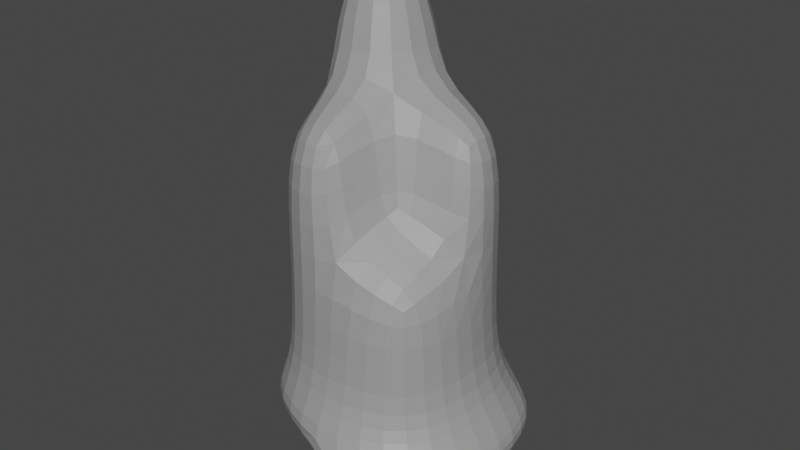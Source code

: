 # Source: rock2.blend  (saved by Blender 3.3.6; exported with 4.5.12 LTS)
import bpy
from mathutils import Matrix  # noqa: F401  (used for matrix-valued properties, if any)

bpy.ops.wm.read_factory_settings(use_empty=True)
scene = bpy.context.scene
scene.name = 'Scene'

# ---- collections
col_collection = bpy.data.collections.new('Collection'); scene.collection.children.link(col_collection)

# ---- materials (node trees are filled in below, after node groups)
mat_rock = bpy.data.materials.new('Rock')
mat_rock.use_transparent_shadow = False

# ---- material node trees
mat_rock.use_nodes = True; mat_rock.node_tree.nodes.clear()
_N = mat_rock.node_tree.nodes; _L = mat_rock.node_tree.links
n0 = _N.new('ShaderNodeBsdfPrincipled'); n0.name = 'Principled BSDF'; n0.location = (10, 300)
n0.distribution = 'GGX'
n0.subsurface_method = 'RANDOM_WALK_SKIN'
n0.inputs[0].default_value = (0.3108, 0.3108, 0.3108, 1.0)
n0.inputs[3].default_value = 1.45
n0.inputs[27].default_value = (0.0, 0.0, 0.0, 1.0)
n0.inputs[28].default_value = 1.0
n1 = _N.new('ShaderNodeOutputMaterial'); n1.name = 'Material Output'; n1.location = (300, 300)
_L.new(n0.outputs[0], n1.inputs[0])
n1.is_active_output = True

# ---- world
world_world = bpy.data.worlds.new('World'); scene.world = world_world
world_world.use_nodes = True; world_world.node_tree.nodes.clear()
_N = world_world.node_tree.nodes; _L = world_world.node_tree.links
n0 = _N.new('ShaderNodeOutputWorld'); n0.name = 'World Output'; n0.location = (300, 300)
n1 = _N.new('ShaderNodeBackground'); n1.name = 'Background'; n1.location = (10, 300)
n1.inputs[0].default_value = (0.05088, 0.05088, 0.05088, 1.0)
_L.new(n1.outputs[0], n0.inputs[0])
n0.is_active_output = True
world_world.color = (0.05088, 0.05088, 0.05088)
world_world.use_sun_shadow = False
world_world.sun_shadow_jitter_overblur = 0.0

# ---- meshes
me_plane_003 = bpy.data.meshes.new('Plane.003')
me_plane_003.from_pydata([(-0.5, -0.5, 0.07005), (0.5, -0.5, 0.07005), (-0.5, 0.5, 0.07005), (0.5, 0.5, 0.07005), (-0.5, -0.5, 0.4944), (0.5, -0.5, 0.4944), (-0.5, 0.5, 0.4944), (0.5, 0.5, 0.4944), (-0.6096, 1.863e-09, 0.02355), (4.657e-09, -0.6096, 0.02355), (0.6096, -2.794e-09, 0.02356), (-5.588e-09, 0.6096, 0.02355), (-0.6096, 9.313e-10, 0.5409), (1.863e-09, -0.6096, 0.5409), (0.6096, 0.0, 0.5409), (-3.725e-09, 0.6096, 0.5409), (0.6096, 0.6096, 0.2822), (0.6096, -0.6096, 0.2822), (-0.6096, -0.6096, 0.2822), (-0.6096, 0.6096, 0.2822), (-1.304e-08, 4.657e-09, -0.07402), (-0.5373, 0.5373, 2.07), (0.8395, 5.588e-09, 0.2822), (-0.8395, -5.588e-09, 0.2822), (0.0, 0.8395, 0.2822), (7.451e-09, -0.8395, 0.2822), (-0.5, 0.5, 1.294), (-0.6096, -2.034e-08, 1.34), (-0.5, -0.5, 1.294), (-1.176e-09, -0.6096, 1.34), (0.5, -0.5, 1.294), (0.6096, -2.127e-08, 1.34), (0.5, 0.5, 1.294), (-6.764e-09, 0.6096, 1.34), (1.618e-09, -3.431e-08, 1.438), (-0.6469, 0.03729, 2.117), (-0.5373, -0.4627, 2.07), (-0.03729, -0.5723, 2.117), (0.5723, 0.03729, 2.117), (0.4627, 0.5373, 2.07), (-0.03729, 0.6469, 2.117), (-0.03729, 0.03729, 2.214), (0.1438, -0.671, -0.1239), (0.6438, -0.5615, -0.07744), (0.7533, -0.06145, -0.1239), (0.6438, 0.4385, -0.07744), (0.7533, 0.5481, 0.1347), (0.7533, -0.671, 0.1347), (0.9833, -0.06145, 0.1347), (0.1438, -0.901, 0.1347), (-0.5796, 0.5796, -0.02504), (-0.6892, 0.0796, -0.07153), (-0.0796, 0.6892, -0.07153), (-0.6892, 0.6892, 0.1871), (-0.9191, 0.0796, 0.1871), (-0.0796, 0.9191, 0.1871), (-0.635, 0.635, 2.748), (-0.7446, 0.135, 2.795), (-0.135, 0.7446, 2.795), (-0.135, 0.135, 2.892)], [], [(0, 8, 20, 9), (8, 2, 11, 20), (20, 11, 3, 10), (9, 20, 10, 1), (13, 5, 30, 29), (14, 7, 32, 31), (15, 6, 26, 33), (6, 12, 27, 26), (25, 9, 42, 49), (22, 17, 47, 48), (22, 16, 7, 14), (17, 22, 14, 5), (23, 19, 53, 54), (8, 0, 18, 23), (23, 18, 4, 12), (19, 23, 12, 6), (3, 11, 24, 16), (19, 24, 55, 53), (24, 19, 6, 15), (16, 24, 15, 7), (0, 9, 25, 18), (1, 10, 44, 43), (25, 17, 5, 13), (18, 25, 13, 4), (34, 31, 38, 41), (29, 30, 31, 34), (26, 27, 35, 21), (28, 29, 37, 36), (12, 4, 28, 27), (7, 15, 33, 32), (5, 14, 31, 30), (4, 13, 29, 28), (36, 37, 41, 35), (41, 38, 39, 40), (41, 40, 58, 59), (33, 26, 21, 40), (31, 32, 39, 38), (27, 28, 36, 35), (29, 34, 41, 37), (32, 33, 40, 39), (43, 44, 48, 47), (44, 45, 46, 48), (42, 43, 47, 49), (16, 22, 48, 46), (10, 3, 45, 44), (3, 16, 46, 45), (9, 1, 43, 42), (17, 25, 49, 47), (50, 51, 54, 53), (52, 50, 53, 55), (2, 8, 51, 50), (24, 11, 52, 55), (11, 2, 50, 52), (8, 23, 54, 51), (57, 59, 58, 56), (21, 35, 57, 56), (35, 41, 59, 57), (40, 21, 56, 58)])
_uv = me_plane_003.uv_layers.new(name='UVMap')
_uv.uv.foreach_set('vector', [0.0, 0.0, 0.0, 0.5, 0.5, 0.5, 0.5, 0.0, 0.0, 0.5, 0.0, 1.0, 0.5, 1.0, 0.5, 0.5, 0.5, 0.5, 0.5, 1.0, 1.0, 1.0, 1.0, 0.5, 0.5, 0.0, 0.5, 0.5, 1.0, 0.5, 1.0, 0.0, 0.5, 0.1952, 0.75, 0.25, 0.75, 0.25, 0.5, 0.1952, 0.8048, 0.5, 0.75, 0.75, 0.75, 0.75, 0.8048, 0.5, 0.5, 0.8048, 0.25, 0.75, 0.25, 0.75, 0.5, 0.8048, 0.25, 0.75, 0.1952, 0.5, 0.1952, 0.5, 0.25, 0.75, 0.5, 0.05401, 0.5, 0.0, 0.5, 0.0, 0.5, 0.05401, 0.946, 0.5, 0.8329, 0.1671, 0.8329, 0.1671, 0.946, 0.5, 0.946, 0.5, 0.8329, 0.8329, 0.75, 0.75, 0.8048, 0.5, 0.8329, 0.1671, 0.946, 0.5, 0.8048, 0.5, 0.75, 0.25, 0.05401, 0.5, 0.1671, 0.8329, 0.1671, 0.8329, 0.05401, 0.5, 0.0, 0.5, 0.0, 0.0, 0.1671, 0.1671, 0.05401, 0.5, 0.05401, 0.5, 0.1671, 0.1671, 0.25, 0.25, 0.1952, 0.5, 0.1671, 0.8329, 0.05401, 0.5, 0.1952, 0.5, 0.25, 0.75, 1.0, 1.0, 0.5, 1.0, 0.5, 0.946, 0.8329, 0.8329, 0.1671, 0.8329, 0.5, 0.946, 0.5, 0.946, 0.1671, 0.8329, 0.5, 0.946, 0.1671, 0.8329, 0.25, 0.75, 0.5, 0.8048, 0.8329, 0.8329, 0.5, 0.946, 0.5, 0.8048, 0.75, 0.75, 0.0, 0.0, 0.5, 0.0, 0.5, 0.05401, 0.1671, 0.1671, 1.0, 0.0, 1.0, 0.5, 1.0, 0.5, 1.0, 0.0, 0.5, 0.05401, 0.8329, 0.1671, 0.75, 0.25, 0.5, 0.1952, 0.1671, 0.1671, 0.5, 0.05401, 0.5, 0.1952, 0.25, 0.25, 0.5, 0.5, 0.8048, 0.5, 0.8048, 0.5, 0.5, 0.5, 0.5, 0.1952, 0.75, 0.25, 0.8048, 0.5, 0.5, 0.5, 0.25, 0.75, 0.1952, 0.5, 0.1952, 0.5, 0.25, 0.75, 0.25, 0.25, 0.5, 0.1952, 0.5, 0.1952, 0.25, 0.25, 0.1952, 0.5, 0.25, 0.25, 0.25, 0.25, 0.1952, 0.5, 0.75, 0.75, 0.5, 0.8048, 0.5, 0.8048, 0.75, 0.75, 0.75, 0.25, 0.8048, 0.5, 0.8048, 0.5, 0.75, 0.25, 0.25, 0.25, 0.5, 0.1952, 0.5, 0.1952, 0.25, 0.25, 0.25, 0.25, 0.5, 0.1952, 0.5, 0.5, 0.1952, 0.5, 0.5, 0.5, 0.8048, 0.5, 0.75, 0.75, 0.5, 0.8048, 0.5, 0.5, 0.5, 0.8048, 0.5, 0.8048, 0.5, 0.5, 0.5, 0.8048, 0.25, 0.75, 0.25, 0.75, 0.5, 0.8048, 0.8048, 0.5, 0.75, 0.75, 0.75, 0.75, 0.8048, 0.5, 0.1952, 0.5, 0.25, 0.25, 0.25, 0.25, 0.1952, 0.5, 0.5, 0.1952, 0.5, 0.5, 0.5, 0.5, 0.5, 0.1952, 0.75, 0.75, 0.5, 0.8048, 0.5, 0.8048, 0.75, 0.75, 1.0, 0.0, 1.0, 0.5, 0.946, 0.5, 0.8329, 0.1671, 1.0, 0.5, 1.0, 1.0, 0.8329, 0.8329, 0.946, 0.5, 0.5, 0.0, 1.0, 0.0, 0.8329, 0.1671, 0.5, 0.05401, 0.8329, 0.8329, 0.946, 0.5, 0.946, 0.5, 0.8329, 0.8329, 1.0, 0.5, 1.0, 1.0, 1.0, 1.0, 1.0, 0.5, 1.0, 1.0, 0.8329, 0.8329, 0.8329, 0.8329, 1.0, 1.0, 0.5, 0.0, 1.0, 0.0, 1.0, 0.0, 0.5, 0.0, 0.8329, 0.1671, 0.5, 0.05401, 0.5, 0.05401, 0.8329, 0.1671, 0.0, 1.0, 0.0, 0.5, 0.05401, 0.5, 0.1671, 0.8329, 0.5, 1.0, 0.0, 1.0, 0.1671, 0.8329, 0.5, 0.946, 0.0, 1.0, 0.0, 0.5, 0.0, 0.5, 0.0, 1.0, 0.5, 0.946, 0.5, 1.0, 0.5, 1.0, 0.5, 0.946, 0.5, 1.0, 0.0, 1.0, 0.0, 1.0, 0.5, 1.0, 0.0, 0.5, 0.05401, 0.5, 0.05401, 0.5, 0.0, 0.5, 0.1952, 0.5, 0.5, 0.5, 0.5, 0.8048, 0.25, 0.75, 0.25, 0.75, 0.1952, 0.5, 0.1952, 0.5, 0.25, 0.75, 0.1952, 0.5, 0.5, 0.5, 0.5, 0.5, 0.1952, 0.5, 0.5, 0.8048, 0.25, 0.75, 0.25, 0.75, 0.5, 0.8048])
me_plane_003.materials.append(mat_rock)
me_plane_003.use_remesh_fix_poles = True
me_plane_003.use_remesh_preserve_attributes = False
me_plane_003.update()

# ---- objects
ob_tallrock = bpy.data.objects.new('TallRock', me_plane_003)

# ---- transforms, parenting, visibility, modifiers, constraints
ob_tallrock.location = (0.0, 0.0, 0.0)
_m = ob_tallrock.modifiers.new('Subdivision', 'SUBSURF')

# ---- collection membership
col_collection.objects.link(ob_tallrock)

# ---- scene / render settings (as saved in the file)
scene.frame_start = 1; scene.frame_end = 250; scene.frame_set(1)
scene.render.engine = 'BLENDER_EEVEE_NEXT'
scene.cycles.sampling_pattern = 'TABULATED_SOBOL'
scene.cycles.use_light_tree = False
scene.view_settings.view_transform = 'Filmic'
bpy.context.view_layer.update()

# ---- added for rendering (the .blend has no active camera and no usable light): camera, sun
cam_auto = bpy.data.cameras.new('AutoCamera')
cam_auto.lens = 50.0
cam_auto.sensor_width = 36.0
cam_auto.clip_end = 1000.0
ob_auto_camera = bpy.data.objects.new('AutoCamera', cam_auto)
scene.collection.objects.link(ob_auto_camera)
ob_auto_camera.location = (3.7364, -4.43611, 4.34765)
ob_auto_camera.rotation_euler = (1.09748, -7.21219e-08, 0.694738)
scene.camera = ob_auto_camera
light_auto_sun = bpy.data.lights.new('AutoSun', 'SUN')
light_auto_sun.energy = 3.0
light_auto_sun.angle = 0.0523599
ob_auto_sun = bpy.data.objects.new('AutoSun', light_auto_sun)
scene.collection.objects.link(ob_auto_sun)
ob_auto_sun.rotation_euler = (0.872665, 0.174533, 0.523599)
bpy.context.view_layer.update()
